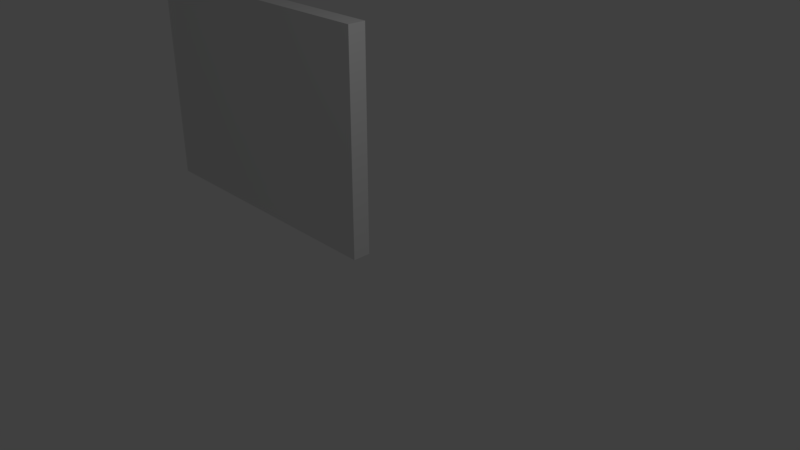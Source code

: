 # Source: SM_wall_4x3x2.5.blend  (saved by Blender 2.78.0; exported with 4.5.12 LTS)
import bpy
from mathutils import Matrix  # noqa: F401  (used for matrix-valued properties, if any)

bpy.ops.wm.read_factory_settings(use_empty=True)
scene = bpy.context.scene
scene.name = 'Scene'

# ---- collections
col_collection_1 = bpy.data.collections.new('Collection 1'); scene.collection.children.link(col_collection_1)

# ---- images (referenced by path relative to the original .blend; pixels are not part of the script)
import os
ASSET_DIR = os.environ.get("B2B_ASSET_DIR", "")  # directory of the original .blend (textures are referenced by path, not embedded)
HERE = os.path.dirname(os.path.abspath(__file__))  # packed textures are extracted next to this script under _unpacked/

def load_image(name, relpath, width, height, colorspace="sRGB"):
    """Load a texture the original file referenced (path relative to the .blend, or extracted next to this script)."""
    p = next((c for c in (os.path.join(HERE, relpath), os.path.join(ASSET_DIR, relpath)) if relpath and os.path.exists(c)), "")
    if p:
        img = bpy.data.images.load(p, check_existing=True)
        img.name = name
    else:  # same state as the original file: an image datablock whose file is absent (Cycles renders it pink)
        img = bpy.data.images.new(name, width, height)
        img.source = "FILE"
        img.filepath = "//" + (relpath or name)
    img.colorspace_settings.name = colorspace
    return img
img_cinder_block_pxr128_bmp_tif = load_image('Cinder_block_pxr128_bmp.tif', 'Cinder_block_pxr128_bmp.tif', 1024, 1024, 'sRGB')

# ---- materials (node trees are filled in below, after node groups)
mat_wall = bpy.data.materials.new('Wall')
mat_wall.alpha_threshold = 0.0
mat_wall.use_transparent_shadow = False
mat_wall.roughness = 0.5

# ---- material node trees

# ---- world
world_world = bpy.data.worlds.new('World'); scene.world = world_world
world_world.color = (0.05088, 0.05088, 0.05088)
world_world.use_sun_shadow = False
world_world.sun_shadow_jitter_overblur = 0.0
world_world.cycles.sampling_method = 'MANUAL'

# ---- cameras
cam_camera = bpy.data.cameras.new('Camera')
cam_camera.clip_end = 100.0
cam_camera.lens = 35.0
cam_camera.sensor_width = 32.0
cam_camera.sensor_height = 18.0
cam_camera.ortho_scale = 7.314
cam_camera.dof.focus_distance = 0.0
cam_camera.dof.aperture_fstop = 128.0

# ---- lights
light_lamp = bpy.data.lights.new('Lamp', 'POINT')
light_lamp.transmission_factor = 0.0
light_lamp.cutoff_distance = 30.0
light_lamp.energy = 100.0
light_lamp.shadow_buffer_clip_start = 1.001
light_lamp.shadow_soft_size = 0.1
light_lamp.shadow_maximum_resolution = 0.006
light_lamp.use_absolute_resolution = True

# ---- meshes
me_vert = bpy.data.meshes.new('Vert')
me_vert.from_pydata([(0.0, 0.0, 0.0), (-4.0, -1.748e-07, -3.02e-07), (-4.0, -9.935e-08, 3.0), (-2.265e-07, 7.55e-08, 3.0), (1.093e-08, -0.25, 8.25e-16), (-4.0, -0.25, -3.02e-07), (-4.0, -0.25, 3.0), (-2.156e-07, -0.25, 3.0)], [], [(0, 1, 2, 3), (4, 7, 6, 5), (1, 0, 4, 5), (0, 3, 7, 4), (2, 1, 5, 6), (3, 2, 6, 7)])
_uv = me_vert.uv_layers.new(name='UVMap')
_uv.uv.foreach_set('vector', [0.5, 0.5, -1.5, 0.5, -1.5, 2.0, 0.5, 2.0, 0.5, 0.5, 0.5, 2.0, -1.5, 2.0, -1.5, 0.5, 0.5, 0.5, 2.5, 0.5, 2.5, 0.375, 0.5, 0.375, 0.5, 0.5, 0.5, 2.0, 0.375, 2.0, 0.375, 0.5, 0.5, 1.0, 0.5, -0.5, 0.375, -0.5, 0.375, 1.0, 0.5, 0.5, -1.5, 0.5, -1.5, 0.375, 0.5, 0.375])
me_vert.materials.append(mat_wall)
me_vert.use_remesh_preserve_volume = False
me_vert.use_remesh_preserve_attributes = False
me_vert.use_mirror_vertex_groups = False
me_vert.update()

# ---- objects
ob_lamp = bpy.data.objects.new('Lamp', light_lamp)
ob_camera = bpy.data.objects.new('Camera', cam_camera)
ob_sm_wall_4x3x2_5 = bpy.data.objects.new('SM_wall_4x3x2.5', me_vert)

# ---- transforms, parenting, visibility, modifiers, constraints
ob_lamp.location = (4.076, -0.5024, 5.904)
ob_lamp.rotation_euler = (0.6503, 0.05522, 1.866)
ob_lamp.lock_rotations_4d = False
ob_lamp.empty_display_type = 'ARROWS'
ob_lamp.color = (0.0, 0.0, 0.0, 0.0)
ob_lamp.lineart.crease_threshold = 0.0
ob_camera.location = (7.481, -6.508, 5.344)
ob_camera.rotation_euler = (1.109, 0.0, 0.8149)
ob_camera.lock_rotations_4d = False
ob_camera.empty_display_type = 'ARROWS'
ob_camera.color = (0.0, 0.0, 0.0, 0.0)
ob_camera.display_type = 'WIRE'
ob_camera.lineart.crease_threshold = 0.0
ob_sm_wall_4x3x2_5.location = (0.0, 0.0, 0.0)
ob_sm_wall_4x3x2_5.lineart.crease_threshold = 0.0

# ---- collection membership
col_collection_1.objects.link(ob_lamp)
col_collection_1.objects.link(ob_camera)
col_collection_1.objects.link(ob_sm_wall_4x3x2_5)

# ---- scene / render settings (as saved in the file)
scene.camera = ob_camera
scene.frame_start = 1; scene.frame_end = 250; scene.frame_set(1)
scene.render.engine = 'BLENDER_EEVEE_NEXT'
scene.render.resolution_percentage = 50
scene.render.dither_intensity = 0.0
scene.cycles.use_denoising = False
scene.cycles.samples = 128
scene.cycles.sampling_pattern = 'TABULATED_SOBOL'
scene.cycles.light_sampling_threshold = 0.0
scene.cycles.use_adaptive_sampling = False
scene.cycles.use_light_tree = False
scene.cycles.blur_glossy = 0.0
scene.cycles.sample_clamp_indirect = 0.0
scene.view_settings.view_transform = 'Standard'
bpy.context.view_layer.update()
